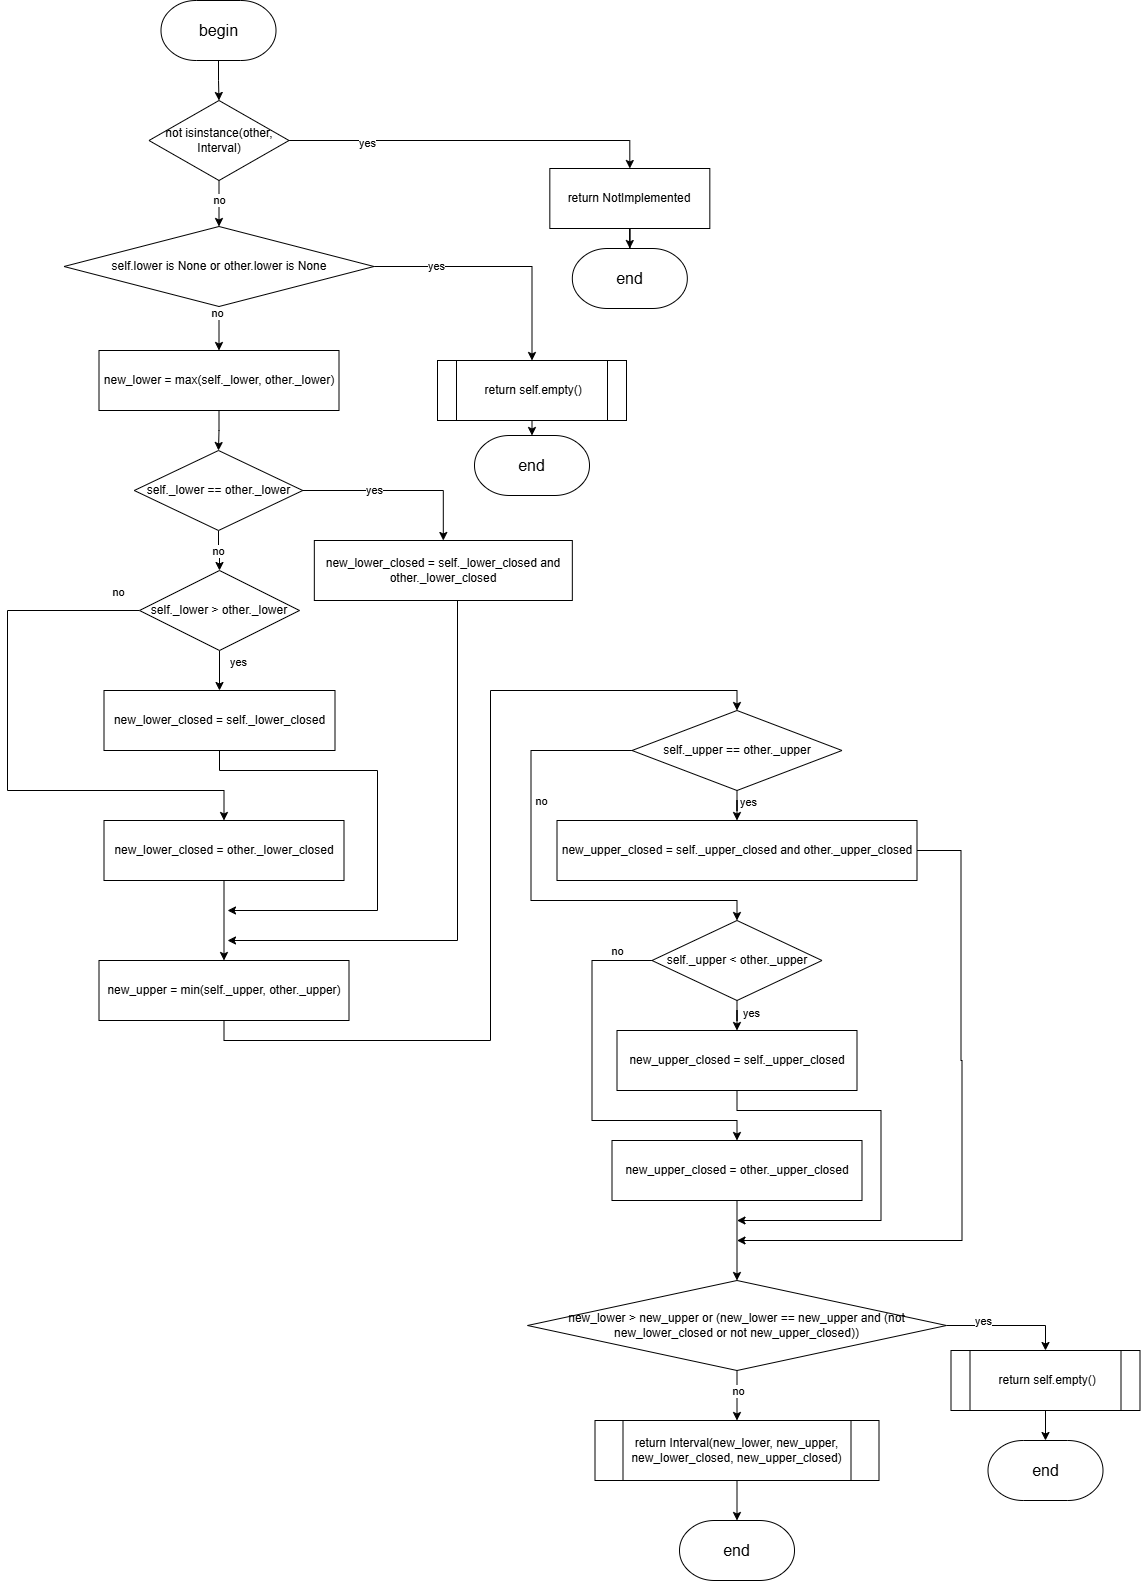

The diagram above was exported from draw.io. Its source (the exported page's mxGraphModel, read from the mxfile embedded in the PNG):
<mxGraphModel dx="2068" dy="1201" grid="1" gridSize="10" guides="1" tooltips="1" connect="1" arrows="1" fold="1" page="1" pageScale="1" pageWidth="827" pageHeight="1169" math="0" shadow="0">
  <root>
    <mxCell id="0" />
    <mxCell id="1" parent="0" />
    <mxCell id="T9Al6Do72Bn0NAxuUU15-1" style="edgeStyle=orthogonalEdgeStyle;rounded=0;orthogonalLoop=1;jettySize=auto;html=1;entryX=0.5;entryY=0;entryDx=0;entryDy=0;" parent="1" source="T9Al6Do72Bn0NAxuUU15-5" target="T9Al6Do72Bn0NAxuUU15-9" edge="1">
      <mxGeometry relative="1" as="geometry" />
    </mxCell>
    <mxCell id="T9Al6Do72Bn0NAxuUU15-2" value="yes" style="edgeLabel;html=1;align=center;verticalAlign=middle;resizable=0;points=[];" parent="T9Al6Do72Bn0NAxuUU15-1" connectable="0" vertex="1">
      <mxGeometry x="-0.6732" y="-2" relative="1" as="geometry">
        <mxPoint x="18" as="offset" />
      </mxGeometry>
    </mxCell>
    <mxCell id="PbeBwgR23wigJWonGETs-3" style="edgeStyle=orthogonalEdgeStyle;rounded=0;orthogonalLoop=1;jettySize=auto;html=1;exitX=0.5;exitY=1;exitDx=0;exitDy=0;entryX=0.5;entryY=0;entryDx=0;entryDy=0;" parent="1" source="T9Al6Do72Bn0NAxuUU15-5" target="T9Al6Do72Bn0NAxuUU15-16" edge="1">
      <mxGeometry relative="1" as="geometry" />
    </mxCell>
    <mxCell id="PbeBwgR23wigJWonGETs-4" value="no" style="edgeLabel;html=1;align=center;verticalAlign=middle;resizable=0;points=[];" parent="PbeBwgR23wigJWonGETs-3" vertex="1" connectable="0">
      <mxGeometry x="-0.1934" relative="1" as="geometry">
        <mxPoint as="offset" />
      </mxGeometry>
    </mxCell>
    <mxCell id="T9Al6Do72Bn0NAxuUU15-5" value="not isinstance(other, Interval)" style="rhombus;whiteSpace=wrap;html=1;" parent="1" vertex="1">
      <mxGeometry x="311.5" y="150" width="140" height="80" as="geometry" />
    </mxCell>
    <mxCell id="T9Al6Do72Bn0NAxuUU15-6" style="edgeStyle=orthogonalEdgeStyle;rounded=0;orthogonalLoop=1;jettySize=auto;html=1;entryX=0.5;entryY=0;entryDx=0;entryDy=0;" parent="1" source="T9Al6Do72Bn0NAxuUU15-7" target="T9Al6Do72Bn0NAxuUU15-5" edge="1">
      <mxGeometry relative="1" as="geometry" />
    </mxCell>
    <mxCell id="T9Al6Do72Bn0NAxuUU15-7" value="&lt;font style=&quot;font-size: 16px;&quot;&gt;begin&lt;/font&gt;" style="strokeWidth=1;html=1;shape=mxgraph.flowchart.terminator;whiteSpace=wrap;" parent="1" vertex="1">
      <mxGeometry x="323.5" y="50" width="115" height="60" as="geometry" />
    </mxCell>
    <mxCell id="T9Al6Do72Bn0NAxuUU15-8" value="&lt;font style=&quot;font-size: 16px;&quot;&gt;end&lt;/font&gt;" style="strokeWidth=1;html=1;shape=mxgraph.flowchart.terminator;whiteSpace=wrap;" parent="1" vertex="1">
      <mxGeometry x="842" y="1570" width="115" height="60" as="geometry" />
    </mxCell>
    <mxCell id="T9Al6Do72Bn0NAxuUU15-9" value="return NotImplemented" style="rounded=0;whiteSpace=wrap;html=1;" parent="1" vertex="1">
      <mxGeometry x="712.33" y="218" width="160" height="60" as="geometry" />
    </mxCell>
    <mxCell id="T9Al6Do72Bn0NAxuUU15-10" value="&lt;font style=&quot;font-size: 16px;&quot;&gt;end&lt;/font&gt;" style="strokeWidth=1;html=1;shape=mxgraph.flowchart.terminator;whiteSpace=wrap;" parent="1" vertex="1">
      <mxGeometry x="734.83" y="298" width="115" height="60" as="geometry" />
    </mxCell>
    <mxCell id="T9Al6Do72Bn0NAxuUU15-11" style="edgeStyle=orthogonalEdgeStyle;rounded=0;orthogonalLoop=1;jettySize=auto;html=1;" parent="1" source="T9Al6Do72Bn0NAxuUU15-9" target="T9Al6Do72Bn0NAxuUU15-10" edge="1">
      <mxGeometry relative="1" as="geometry" />
    </mxCell>
    <mxCell id="PbeBwgR23wigJWonGETs-5" style="edgeStyle=orthogonalEdgeStyle;rounded=0;orthogonalLoop=1;jettySize=auto;html=1;exitX=0.5;exitY=1;exitDx=0;exitDy=0;" parent="1" source="T9Al6Do72Bn0NAxuUU15-16" target="T9Al6Do72Bn0NAxuUU15-19" edge="1">
      <mxGeometry relative="1" as="geometry" />
    </mxCell>
    <mxCell id="PbeBwgR23wigJWonGETs-6" value="no" style="edgeLabel;html=1;align=center;verticalAlign=middle;resizable=0;points=[];" parent="PbeBwgR23wigJWonGETs-5" vertex="1" connectable="0">
      <mxGeometry x="-0.7084" y="-2" relative="1" as="geometry">
        <mxPoint as="offset" />
      </mxGeometry>
    </mxCell>
    <mxCell id="PbeBwgR23wigJWonGETs-10" style="edgeStyle=orthogonalEdgeStyle;rounded=0;orthogonalLoop=1;jettySize=auto;html=1;exitX=1;exitY=0.5;exitDx=0;exitDy=0;" parent="1" source="T9Al6Do72Bn0NAxuUU15-16" target="P0aFn321yhBYCN-e6sbs-1" edge="1">
      <mxGeometry relative="1" as="geometry" />
    </mxCell>
    <mxCell id="PbeBwgR23wigJWonGETs-11" value="yes" style="edgeLabel;html=1;align=center;verticalAlign=middle;resizable=0;points=[];" parent="PbeBwgR23wigJWonGETs-10" vertex="1" connectable="0">
      <mxGeometry x="-0.5066" y="1" relative="1" as="geometry">
        <mxPoint as="offset" />
      </mxGeometry>
    </mxCell>
    <mxCell id="T9Al6Do72Bn0NAxuUU15-16" value="self.lower is None or other.lower is None" style="rhombus;whiteSpace=wrap;html=1;" parent="1" vertex="1">
      <mxGeometry x="226.5" y="276" width="310" height="80" as="geometry" />
    </mxCell>
    <mxCell id="Cd-hN6ZXC6RoI4wrJmrT-2" style="edgeStyle=orthogonalEdgeStyle;rounded=0;orthogonalLoop=1;jettySize=auto;html=1;entryX=0.5;entryY=0;entryDx=0;entryDy=0;" parent="1" source="T9Al6Do72Bn0NAxuUU15-19" target="Cd-hN6ZXC6RoI4wrJmrT-1" edge="1">
      <mxGeometry relative="1" as="geometry" />
    </mxCell>
    <mxCell id="T9Al6Do72Bn0NAxuUU15-19" value="new_lower = max(self._lower, other._lower)" style="rounded=0;whiteSpace=wrap;html=1;" parent="1" vertex="1">
      <mxGeometry x="261.5" y="400" width="240" height="60" as="geometry" />
    </mxCell>
    <mxCell id="Cd-hN6ZXC6RoI4wrJmrT-18" style="edgeStyle=orthogonalEdgeStyle;rounded=0;orthogonalLoop=1;jettySize=auto;html=1;exitX=0.5;exitY=1;exitDx=0;exitDy=0;" parent="1" source="T9Al6Do72Bn0NAxuUU15-21" edge="1">
      <mxGeometry relative="1" as="geometry">
        <Array as="points">
          <mxPoint x="620" y="650" />
          <mxPoint x="620" y="990" />
          <mxPoint x="390" y="990" />
        </Array>
        <mxPoint x="390" y="990" as="targetPoint" />
      </mxGeometry>
    </mxCell>
    <mxCell id="T9Al6Do72Bn0NAxuUU15-21" value="new_lower_closed = self._lower_closed and other._lower_closed" style="rounded=0;whiteSpace=wrap;html=1;" parent="1" vertex="1">
      <mxGeometry x="476.83000000000004" y="590" width="258" height="60" as="geometry" />
    </mxCell>
    <mxCell id="Cd-hN6ZXC6RoI4wrJmrT-19" style="edgeStyle=orthogonalEdgeStyle;rounded=0;orthogonalLoop=1;jettySize=auto;html=1;" parent="1" source="T9Al6Do72Bn0NAxuUU15-22" edge="1">
      <mxGeometry relative="1" as="geometry">
        <Array as="points">
          <mxPoint x="382" y="820" />
          <mxPoint x="540" y="820" />
          <mxPoint x="540" y="960" />
          <mxPoint x="390" y="960" />
        </Array>
        <mxPoint x="390" y="960" as="targetPoint" />
      </mxGeometry>
    </mxCell>
    <mxCell id="T9Al6Do72Bn0NAxuUU15-22" value="new_lower_closed = self._lower_closed" style="rounded=0;whiteSpace=wrap;html=1;" parent="1" vertex="1">
      <mxGeometry x="266.5" y="740" width="231" height="60" as="geometry" />
    </mxCell>
    <mxCell id="T9Al6Do72Bn0NAxuUU15-24" value="&lt;font style=&quot;font-size: 16px;&quot;&gt;end&lt;/font&gt;" style="strokeWidth=1;html=1;shape=mxgraph.flowchart.terminator;whiteSpace=wrap;" parent="1" vertex="1">
      <mxGeometry x="637" y="485" width="115" height="60" as="geometry" />
    </mxCell>
    <mxCell id="T9Al6Do72Bn0NAxuUU15-25" style="edgeStyle=orthogonalEdgeStyle;rounded=0;orthogonalLoop=1;jettySize=auto;html=1;entryX=0.5;entryY=0;entryDx=0;entryDy=0;entryPerimeter=0;exitX=0.5;exitY=1;exitDx=0;exitDy=0;" parent="1" source="P0aFn321yhBYCN-e6sbs-1" target="T9Al6Do72Bn0NAxuUU15-24" edge="1">
      <mxGeometry relative="1" as="geometry">
        <mxPoint x="518.5" y="470" as="sourcePoint" />
      </mxGeometry>
    </mxCell>
    <mxCell id="Cd-hN6ZXC6RoI4wrJmrT-3" style="edgeStyle=orthogonalEdgeStyle;rounded=0;orthogonalLoop=1;jettySize=auto;html=1;" parent="1" source="Cd-hN6ZXC6RoI4wrJmrT-1" target="T9Al6Do72Bn0NAxuUU15-21" edge="1">
      <mxGeometry relative="1" as="geometry" />
    </mxCell>
    <mxCell id="Cd-hN6ZXC6RoI4wrJmrT-7" value="yes" style="edgeLabel;html=1;align=center;verticalAlign=middle;resizable=0;points=[];" parent="Cd-hN6ZXC6RoI4wrJmrT-3" connectable="0" vertex="1">
      <mxGeometry x="-0.4324" y="1" relative="1" as="geometry">
        <mxPoint x="17" as="offset" />
      </mxGeometry>
    </mxCell>
    <mxCell id="PbeBwgR23wigJWonGETs-7" style="edgeStyle=orthogonalEdgeStyle;rounded=0;orthogonalLoop=1;jettySize=auto;html=1;exitX=0.5;exitY=1;exitDx=0;exitDy=0;" parent="1" source="Cd-hN6ZXC6RoI4wrJmrT-1" target="Cd-hN6ZXC6RoI4wrJmrT-6" edge="1">
      <mxGeometry relative="1" as="geometry" />
    </mxCell>
    <mxCell id="PbeBwgR23wigJWonGETs-8" value="no" style="edgeLabel;html=1;align=center;verticalAlign=middle;resizable=0;points=[];" parent="PbeBwgR23wigJWonGETs-7" vertex="1" connectable="0">
      <mxGeometry x="-0.0237" y="-1" relative="1" as="geometry">
        <mxPoint x="-1" y="-1" as="offset" />
      </mxGeometry>
    </mxCell>
    <mxCell id="Cd-hN6ZXC6RoI4wrJmrT-1" value="self._lower == other._lower" style="rhombus;whiteSpace=wrap;html=1;" parent="1" vertex="1">
      <mxGeometry x="296.75" y="500" width="168.5" height="80" as="geometry" />
    </mxCell>
    <mxCell id="Cd-hN6ZXC6RoI4wrJmrT-10" style="edgeStyle=orthogonalEdgeStyle;rounded=0;orthogonalLoop=1;jettySize=auto;html=1;entryX=0.5;entryY=0;entryDx=0;entryDy=0;" parent="1" source="Cd-hN6ZXC6RoI4wrJmrT-6" target="T9Al6Do72Bn0NAxuUU15-22" edge="1">
      <mxGeometry relative="1" as="geometry" />
    </mxCell>
    <mxCell id="Cd-hN6ZXC6RoI4wrJmrT-16" value="yes" style="edgeLabel;html=1;align=center;verticalAlign=middle;resizable=0;points=[];" parent="Cd-hN6ZXC6RoI4wrJmrT-10" connectable="0" vertex="1">
      <mxGeometry x="-0.1668" y="-1" relative="1" as="geometry">
        <mxPoint x="19" y="-6" as="offset" />
      </mxGeometry>
    </mxCell>
    <mxCell id="Cd-hN6ZXC6RoI4wrJmrT-15" style="edgeStyle=orthogonalEdgeStyle;rounded=0;orthogonalLoop=1;jettySize=auto;html=1;entryX=0.5;entryY=0;entryDx=0;entryDy=0;exitX=0;exitY=0.5;exitDx=0;exitDy=0;" parent="1" source="Cd-hN6ZXC6RoI4wrJmrT-6" target="Cd-hN6ZXC6RoI4wrJmrT-14" edge="1">
      <mxGeometry relative="1" as="geometry">
        <Array as="points">
          <mxPoint x="170" y="660" />
          <mxPoint x="170" y="840" />
          <mxPoint x="387" y="840" />
        </Array>
      </mxGeometry>
    </mxCell>
    <mxCell id="Cd-hN6ZXC6RoI4wrJmrT-17" value="no" style="edgeLabel;html=1;align=center;verticalAlign=middle;resizable=0;points=[];" parent="Cd-hN6ZXC6RoI4wrJmrT-15" connectable="0" vertex="1">
      <mxGeometry x="-0.1198" y="1" relative="1" as="geometry">
        <mxPoint x="109" y="-133" as="offset" />
      </mxGeometry>
    </mxCell>
    <mxCell id="Cd-hN6ZXC6RoI4wrJmrT-6" value="self._lower &amp;gt; other._lower" style="rhombus;whiteSpace=wrap;html=1;" parent="1" vertex="1">
      <mxGeometry x="302" y="620" width="160" height="80" as="geometry" />
    </mxCell>
    <mxCell id="Cd-hN6ZXC6RoI4wrJmrT-22" style="edgeStyle=orthogonalEdgeStyle;rounded=0;orthogonalLoop=1;jettySize=auto;html=1;entryX=0.5;entryY=0;entryDx=0;entryDy=0;exitX=0.5;exitY=1;exitDx=0;exitDy=0;" parent="1" source="Cd-hN6ZXC6RoI4wrJmrT-13" target="Cd-hN6ZXC6RoI4wrJmrT-21" edge="1">
      <mxGeometry relative="1" as="geometry">
        <mxPoint x="386.5714285714289" y="914" as="sourcePoint" />
        <Array as="points">
          <mxPoint x="387" y="1090" />
          <mxPoint x="653" y="1090" />
          <mxPoint x="653" y="740" />
          <mxPoint x="900" y="740" />
        </Array>
      </mxGeometry>
    </mxCell>
    <mxCell id="Cd-hN6ZXC6RoI4wrJmrT-13" value="&lt;div&gt;new_upper = min(self._upper, other._upper)&lt;/div&gt;" style="rounded=0;whiteSpace=wrap;html=1;" parent="1" vertex="1">
      <mxGeometry x="261.5" y="1010" width="250" height="60" as="geometry" />
    </mxCell>
    <mxCell id="PbeBwgR23wigJWonGETs-9" style="edgeStyle=orthogonalEdgeStyle;rounded=0;orthogonalLoop=1;jettySize=auto;html=1;exitX=0.5;exitY=1;exitDx=0;exitDy=0;" parent="1" source="Cd-hN6ZXC6RoI4wrJmrT-14" target="Cd-hN6ZXC6RoI4wrJmrT-13" edge="1">
      <mxGeometry relative="1" as="geometry" />
    </mxCell>
    <mxCell id="Cd-hN6ZXC6RoI4wrJmrT-14" value="new_lower_closed = other._lower_closed" style="rounded=0;whiteSpace=wrap;html=1;" parent="1" vertex="1">
      <mxGeometry x="266.5" y="870" width="240" height="60" as="geometry" />
    </mxCell>
    <mxCell id="Cd-hN6ZXC6RoI4wrJmrT-37" style="edgeStyle=orthogonalEdgeStyle;rounded=0;orthogonalLoop=1;jettySize=auto;html=1;" parent="1" source="Cd-hN6ZXC6RoI4wrJmrT-21" target="Cd-hN6ZXC6RoI4wrJmrT-23" edge="1">
      <mxGeometry relative="1" as="geometry" />
    </mxCell>
    <mxCell id="Cd-hN6ZXC6RoI4wrJmrT-38" value="yes" style="edgeLabel;html=1;align=center;verticalAlign=middle;resizable=0;points=[];" parent="Cd-hN6ZXC6RoI4wrJmrT-37" connectable="0" vertex="1">
      <mxGeometry x="0.2364" y="3" relative="1" as="geometry">
        <mxPoint x="8" as="offset" />
      </mxGeometry>
    </mxCell>
    <mxCell id="Cd-hN6ZXC6RoI4wrJmrT-39" style="edgeStyle=orthogonalEdgeStyle;rounded=0;orthogonalLoop=1;jettySize=auto;html=1;entryX=0.5;entryY=0;entryDx=0;entryDy=0;" parent="1" source="Cd-hN6ZXC6RoI4wrJmrT-21" target="Cd-hN6ZXC6RoI4wrJmrT-24" edge="1">
      <mxGeometry relative="1" as="geometry">
        <Array as="points">
          <mxPoint x="693.5" y="800" />
          <mxPoint x="693.5" y="950" />
          <mxPoint x="899.5" y="950" />
        </Array>
      </mxGeometry>
    </mxCell>
    <mxCell id="Cd-hN6ZXC6RoI4wrJmrT-40" value="no" style="edgeLabel;html=1;align=center;verticalAlign=middle;resizable=0;points=[];" parent="Cd-hN6ZXC6RoI4wrJmrT-39" connectable="0" vertex="1">
      <mxGeometry x="-0.3902" y="-1" relative="1" as="geometry">
        <mxPoint x="11" y="6" as="offset" />
      </mxGeometry>
    </mxCell>
    <mxCell id="Cd-hN6ZXC6RoI4wrJmrT-21" value="self._upper == other._upper" style="rhombus;whiteSpace=wrap;html=1;" parent="1" vertex="1">
      <mxGeometry x="794.5" y="760" width="210" height="80" as="geometry" />
    </mxCell>
    <mxCell id="Cd-hN6ZXC6RoI4wrJmrT-42" style="edgeStyle=orthogonalEdgeStyle;rounded=0;orthogonalLoop=1;jettySize=auto;html=1;" parent="1" source="Cd-hN6ZXC6RoI4wrJmrT-23" edge="1">
      <mxGeometry relative="1" as="geometry">
        <Array as="points">
          <mxPoint x="1123.5" y="900" />
          <mxPoint x="1123.5" y="1110" />
          <mxPoint x="1124.5" y="1110" />
          <mxPoint x="1124.5" y="1290" />
          <mxPoint x="903.5" y="1290" />
        </Array>
        <mxPoint x="899.5" y="1290" as="targetPoint" />
      </mxGeometry>
    </mxCell>
    <mxCell id="Cd-hN6ZXC6RoI4wrJmrT-23" value="new_upper_closed = self._upper_closed and other._upper_closed" style="rounded=0;whiteSpace=wrap;html=1;" parent="1" vertex="1">
      <mxGeometry x="719.5" y="870" width="360" height="60" as="geometry" />
    </mxCell>
    <mxCell id="Cd-hN6ZXC6RoI4wrJmrT-41" style="edgeStyle=orthogonalEdgeStyle;rounded=0;orthogonalLoop=1;jettySize=auto;html=1;entryX=0.5;entryY=0;entryDx=0;entryDy=0;" parent="1" source="Cd-hN6ZXC6RoI4wrJmrT-24" target="Cd-hN6ZXC6RoI4wrJmrT-25" edge="1">
      <mxGeometry relative="1" as="geometry" />
    </mxCell>
    <mxCell id="Cd-hN6ZXC6RoI4wrJmrT-46" value="yes" style="edgeLabel;html=1;align=center;verticalAlign=middle;resizable=0;points=[];" parent="Cd-hN6ZXC6RoI4wrJmrT-41" connectable="0" vertex="1">
      <mxGeometry x="0.2853" y="-2" relative="1" as="geometry">
        <mxPoint x="16" as="offset" />
      </mxGeometry>
    </mxCell>
    <mxCell id="Cd-hN6ZXC6RoI4wrJmrT-45" style="edgeStyle=orthogonalEdgeStyle;rounded=0;orthogonalLoop=1;jettySize=auto;html=1;entryX=0.5;entryY=0;entryDx=0;entryDy=0;" parent="1" source="Cd-hN6ZXC6RoI4wrJmrT-24" target="Cd-hN6ZXC6RoI4wrJmrT-26" edge="1">
      <mxGeometry relative="1" as="geometry">
        <Array as="points">
          <mxPoint x="754.5" y="1010" />
          <mxPoint x="754.5" y="1170" />
          <mxPoint x="899.5" y="1170" />
        </Array>
      </mxGeometry>
    </mxCell>
    <mxCell id="Cd-hN6ZXC6RoI4wrJmrT-47" value="no" style="edgeLabel;html=1;align=center;verticalAlign=middle;resizable=0;points=[];" parent="Cd-hN6ZXC6RoI4wrJmrT-45" connectable="0" vertex="1">
      <mxGeometry x="-0.2405" y="3" relative="1" as="geometry">
        <mxPoint x="22" y="-96" as="offset" />
      </mxGeometry>
    </mxCell>
    <mxCell id="Cd-hN6ZXC6RoI4wrJmrT-24" value="self._upper &amp;lt; other._upper" style="rhombus;whiteSpace=wrap;html=1;" parent="1" vertex="1">
      <mxGeometry x="814.5" y="970" width="170" height="80" as="geometry" />
    </mxCell>
    <mxCell id="Cd-hN6ZXC6RoI4wrJmrT-44" style="edgeStyle=orthogonalEdgeStyle;rounded=0;orthogonalLoop=1;jettySize=auto;html=1;exitX=0.5;exitY=1;exitDx=0;exitDy=0;" parent="1" source="Cd-hN6ZXC6RoI4wrJmrT-25" edge="1">
      <mxGeometry relative="1" as="geometry">
        <Array as="points">
          <mxPoint x="899.5" y="1160" />
          <mxPoint x="1043.5" y="1160" />
          <mxPoint x="1043.5" y="1270" />
          <mxPoint x="899.5" y="1270" />
        </Array>
        <mxPoint x="899.5" y="1270" as="targetPoint" />
      </mxGeometry>
    </mxCell>
    <mxCell id="Cd-hN6ZXC6RoI4wrJmrT-25" value="new_upper_closed = self._upper_closed" style="rounded=0;whiteSpace=wrap;html=1;" parent="1" vertex="1">
      <mxGeometry x="779.5" y="1080" width="240" height="60" as="geometry" />
    </mxCell>
    <mxCell id="Cd-hN6ZXC6RoI4wrJmrT-43" style="edgeStyle=orthogonalEdgeStyle;rounded=0;orthogonalLoop=1;jettySize=auto;html=1;entryX=0.5;entryY=0;entryDx=0;entryDy=0;" parent="1" source="Cd-hN6ZXC6RoI4wrJmrT-26" target="Cd-hN6ZXC6RoI4wrJmrT-27" edge="1">
      <mxGeometry relative="1" as="geometry" />
    </mxCell>
    <mxCell id="Cd-hN6ZXC6RoI4wrJmrT-26" value="new_upper_closed = other._upper_closed" style="rounded=0;whiteSpace=wrap;html=1;" parent="1" vertex="1">
      <mxGeometry x="774.5" y="1190" width="250" height="60" as="geometry" />
    </mxCell>
    <mxCell id="Cd-hN6ZXC6RoI4wrJmrT-31" style="edgeStyle=orthogonalEdgeStyle;rounded=0;orthogonalLoop=1;jettySize=auto;html=1;entryX=0.5;entryY=0;entryDx=0;entryDy=0;" parent="1" source="Cd-hN6ZXC6RoI4wrJmrT-27" target="P0aFn321yhBYCN-e6sbs-2" edge="1">
      <mxGeometry relative="1" as="geometry">
        <mxPoint x="899.5000000000002" y="1479.9999999999995" as="targetPoint" />
      </mxGeometry>
    </mxCell>
    <mxCell id="Cd-hN6ZXC6RoI4wrJmrT-33" value="yes" style="edgeLabel;html=1;align=center;verticalAlign=middle;resizable=0;points=[];" parent="Cd-hN6ZXC6RoI4wrJmrT-31" connectable="0" vertex="1">
      <mxGeometry x="0.346" y="-3" relative="1" as="geometry">
        <mxPoint x="-47" y="-8" as="offset" />
      </mxGeometry>
    </mxCell>
    <mxCell id="PbeBwgR23wigJWonGETs-1" style="edgeStyle=orthogonalEdgeStyle;rounded=0;orthogonalLoop=1;jettySize=auto;html=1;exitX=0.5;exitY=1;exitDx=0;exitDy=0;" parent="1" source="Cd-hN6ZXC6RoI4wrJmrT-27" target="P0aFn321yhBYCN-e6sbs-3" edge="1">
      <mxGeometry relative="1" as="geometry" />
    </mxCell>
    <mxCell id="PbeBwgR23wigJWonGETs-2" value="no" style="edgeLabel;html=1;align=center;verticalAlign=middle;resizable=0;points=[];" parent="PbeBwgR23wigJWonGETs-1" vertex="1" connectable="0">
      <mxGeometry x="-0.1842" y="1" relative="1" as="geometry">
        <mxPoint as="offset" />
      </mxGeometry>
    </mxCell>
    <mxCell id="Cd-hN6ZXC6RoI4wrJmrT-27" value="new_lower &amp;gt; new_upper or (new_lower == new_upper and (not new_lower_closed or not new_upper_closed))" style="rhombus;whiteSpace=wrap;html=1;" parent="1" vertex="1">
      <mxGeometry x="690" y="1330" width="419" height="90" as="geometry" />
    </mxCell>
    <mxCell id="Cd-hN6ZXC6RoI4wrJmrT-30" style="edgeStyle=orthogonalEdgeStyle;rounded=0;orthogonalLoop=1;jettySize=auto;html=1;entryX=0.5;entryY=0;entryDx=0;entryDy=0;entryPerimeter=0;exitX=0.5;exitY=1;exitDx=0;exitDy=0;" parent="1" source="P0aFn321yhBYCN-e6sbs-3" target="T9Al6Do72Bn0NAxuUU15-8" edge="1">
      <mxGeometry relative="1" as="geometry">
        <mxPoint x="899.5000000000002" y="1629.9999999999995" as="sourcePoint" />
      </mxGeometry>
    </mxCell>
    <mxCell id="Cd-hN6ZXC6RoI4wrJmrT-35" value="&lt;font style=&quot;font-size: 16px;&quot;&gt;end&lt;/font&gt;" style="strokeWidth=1;html=1;shape=mxgraph.flowchart.terminator;whiteSpace=wrap;" parent="1" vertex="1">
      <mxGeometry x="1150.5" y="1490" width="115" height="60" as="geometry" />
    </mxCell>
    <mxCell id="Cd-hN6ZXC6RoI4wrJmrT-36" style="edgeStyle=orthogonalEdgeStyle;rounded=0;orthogonalLoop=1;jettySize=auto;html=1;entryX=0.5;entryY=0;entryDx=0;entryDy=0;entryPerimeter=0;exitX=0.5;exitY=1;exitDx=0;exitDy=0;" parent="1" source="P0aFn321yhBYCN-e6sbs-2" target="Cd-hN6ZXC6RoI4wrJmrT-35" edge="1">
      <mxGeometry relative="1" as="geometry">
        <mxPoint x="959.5000000000002" y="1509.9999999999995" as="sourcePoint" />
      </mxGeometry>
    </mxCell>
    <mxCell id="P0aFn321yhBYCN-e6sbs-1" value="&amp;nbsp;return self.empty()" style="shape=process;whiteSpace=wrap;html=1;backgroundOutline=1;" parent="1" vertex="1">
      <mxGeometry x="600" y="410" width="189" height="60" as="geometry" />
    </mxCell>
    <mxCell id="P0aFn321yhBYCN-e6sbs-2" value="&amp;nbsp;return self.empty()" style="shape=process;whiteSpace=wrap;html=1;backgroundOutline=1;" parent="1" vertex="1">
      <mxGeometry x="1113.5" y="1400" width="189" height="60" as="geometry" />
    </mxCell>
    <mxCell id="P0aFn321yhBYCN-e6sbs-3" value="return Interval(new_lower, new_upper, new_lower_closed, new_upper_closed)" style="shape=process;whiteSpace=wrap;html=1;backgroundOutline=1;" parent="1" vertex="1">
      <mxGeometry x="757.5" y="1470" width="284" height="60" as="geometry" />
    </mxCell>
  </root>
</mxGraphModel>